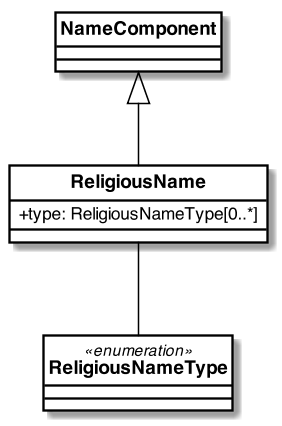

The diagram above was rendered by PlantUML. Its source (embedded in the PNG):
@startuml


skinparam Dpi 150
skinparam Monochrome false
skinparam LineType ortho
hide circle
skinparam Default {
  TextAlignment center
  FontName Helvetica
}
skinparam Class {
  AttributeIconSize 0
  BackgroundColor White
  ArrowColor Black
  BorderColor Black
  FontStyle bold
  StereotypeFontSize 10
}
skinparam Rectangle {
  BackgroundColor White
  ArrowColor Black
  BorderColor Black
  FontStyle bold
  FontSize 11
  StereotypeFontSize 10
}
skinparam Object {
  BackgroundColor White
  ArrowColor Black
  BorderColor Black
  FontStyle bold
  FontSize 11
  StereotypeFontSize 10
}

skinparam Entity {
  StereotypeFontSize 10
}



class NameComponent {
}

class ReligiousName {
  +type: ReligiousNameType[0..*]
}

NameComponent <|-- ReligiousName
ReligiousName   -- ReligiousNameType

enum ReligiousNameType <<enumeration>> {
}

@enduml